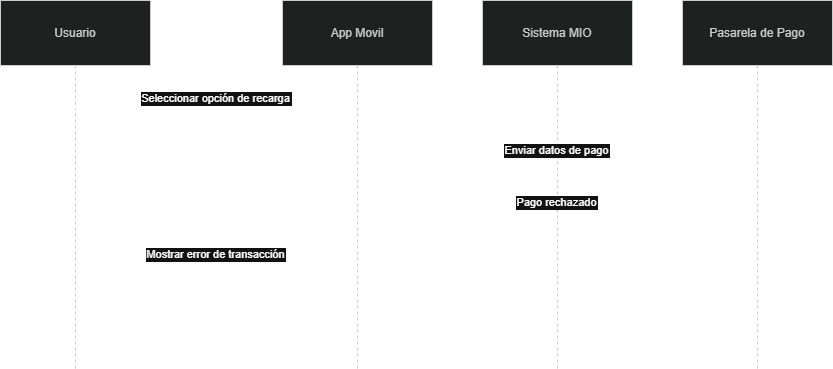

The diagram above was exported from draw.io. Its source (the exported page's mxGraphModel, read from the mxfile embedded in the PNG):
<mxGraphModel dx="1414" dy="744" grid="1" gridSize="10" guides="1" tooltips="1" connect="1" arrows="1" fold="1" page="1" pageScale="1" pageWidth="827" pageHeight="1169" math="0" shadow="0">
  <root>
    <mxCell id="0" />
    <mxCell id="1" parent="0" />
    <mxCell id="xYeOheYH34C5Z32ravQf-41" parent="1" style="shape=umlLifeline;perimeter=lifelinePerimeter;whiteSpace=wrap;container=1;dropTarget=0;collapsible=0;recursiveResize=0;outlineConnect=0;portConstraint=eastwest;newEdgeStyle={&quot;edgeStyle&quot;:&quot;elbowEdgeStyle&quot;,&quot;elbow&quot;:&quot;vertical&quot;,&quot;curved&quot;:0,&quot;rounded&quot;:0};size=65;fillColor=light-dark(#eeeeee,#1f2020);strokeColor=light-dark(#999999,#cccccc);fontColor=light-dark(#333333,#cccccc);" value="Usuario" vertex="1">
      <mxGeometry height="368" width="150" x="20" y="290" as="geometry" />
    </mxCell>
    <mxCell id="xYeOheYH34C5Z32ravQf-42" parent="1" style="shape=umlLifeline;perimeter=lifelinePerimeter;whiteSpace=wrap;container=1;dropTarget=0;collapsible=0;recursiveResize=0;outlineConnect=0;portConstraint=eastwest;newEdgeStyle={&quot;edgeStyle&quot;:&quot;elbowEdgeStyle&quot;,&quot;elbow&quot;:&quot;vertical&quot;,&quot;curved&quot;:0,&quot;rounded&quot;:0};size=65;fillColor=light-dark(#eeeeee,#1f2020);strokeColor=light-dark(#999999,#cccccc);fontColor=light-dark(#333333,#cccccc);" value="App Movil" vertex="1">
      <mxGeometry height="368" width="150" x="302" y="290" as="geometry" />
    </mxCell>
    <mxCell id="xYeOheYH34C5Z32ravQf-43" parent="1" style="shape=umlLifeline;perimeter=lifelinePerimeter;whiteSpace=wrap;container=1;dropTarget=0;collapsible=0;recursiveResize=0;outlineConnect=0;portConstraint=eastwest;newEdgeStyle={&quot;edgeStyle&quot;:&quot;elbowEdgeStyle&quot;,&quot;elbow&quot;:&quot;vertical&quot;,&quot;curved&quot;:0,&quot;rounded&quot;:0};size=65;fillColor=light-dark(#eeeeee,#1f2020);strokeColor=light-dark(#999999,#cccccc);fontColor=light-dark(#333333,#cccccc);" value="Sistema MIO" vertex="1">
      <mxGeometry height="368" width="150" x="502" y="290" as="geometry" />
    </mxCell>
    <mxCell id="xYeOheYH34C5Z32ravQf-44" parent="1" style="shape=umlLifeline;perimeter=lifelinePerimeter;whiteSpace=wrap;container=1;dropTarget=0;collapsible=0;recursiveResize=0;outlineConnect=0;portConstraint=eastwest;newEdgeStyle={&quot;edgeStyle&quot;:&quot;elbowEdgeStyle&quot;,&quot;elbow&quot;:&quot;vertical&quot;,&quot;curved&quot;:0,&quot;rounded&quot;:0};size=65;fillColor=light-dark(#eeeeee,#1f2020);strokeColor=light-dark(#999999,#cccccc);fontColor=light-dark(#333333,#cccccc);" value="Pasarela de Pago" vertex="1">
      <mxGeometry height="368" width="150" x="702" y="290" as="geometry" />
    </mxCell>
    <mxCell id="xYeOheYH34C5Z32ravQf-45" edge="1" parent="1" source="xYeOheYH34C5Z32ravQf-41" style="verticalAlign=bottom;edgeStyle=elbowEdgeStyle;elbow=vertical;curved=0;rounded=0;endArrow=block;" target="xYeOheYH34C5Z32ravQf-42" value="Seleccionar opción de recarga">
      <mxGeometry relative="1" as="geometry">
        <Array as="points">
          <mxPoint x="245" y="397" />
        </Array>
      </mxGeometry>
    </mxCell>
    <mxCell id="xYeOheYH34C5Z32ravQf-46" edge="1" parent="1" source="xYeOheYH34C5Z32ravQf-42" style="verticalAlign=bottom;edgeStyle=elbowEdgeStyle;elbow=vertical;curved=0;rounded=0;endArrow=block;" target="xYeOheYH34C5Z32ravQf-44" value="Enviar datos de pago">
      <mxGeometry relative="1" as="geometry">
        <Array as="points">
          <mxPoint x="586" y="449" />
        </Array>
      </mxGeometry>
    </mxCell>
    <mxCell id="xYeOheYH34C5Z32ravQf-47" edge="1" parent="1" source="xYeOheYH34C5Z32ravQf-44" style="verticalAlign=bottom;edgeStyle=elbowEdgeStyle;elbow=vertical;curved=0;rounded=0;dashed=1;dashPattern=2 3;endArrow=block;" target="xYeOheYH34C5Z32ravQf-42" value="Pago rechazado">
      <mxGeometry relative="1" as="geometry">
        <Array as="points">
          <mxPoint x="589" y="501" />
        </Array>
      </mxGeometry>
    </mxCell>
    <mxCell id="xYeOheYH34C5Z32ravQf-48" edge="1" parent="1" source="xYeOheYH34C5Z32ravQf-42" style="verticalAlign=bottom;edgeStyle=elbowEdgeStyle;elbow=vertical;curved=0;rounded=0;dashed=1;dashPattern=2 3;endArrow=block;" target="xYeOheYH34C5Z32ravQf-41" value="Mostrar error de transacción">
      <mxGeometry relative="1" as="geometry">
        <Array as="points">
          <mxPoint x="248" y="553" />
        </Array>
      </mxGeometry>
    </mxCell>
  </root>
</mxGraphModel>